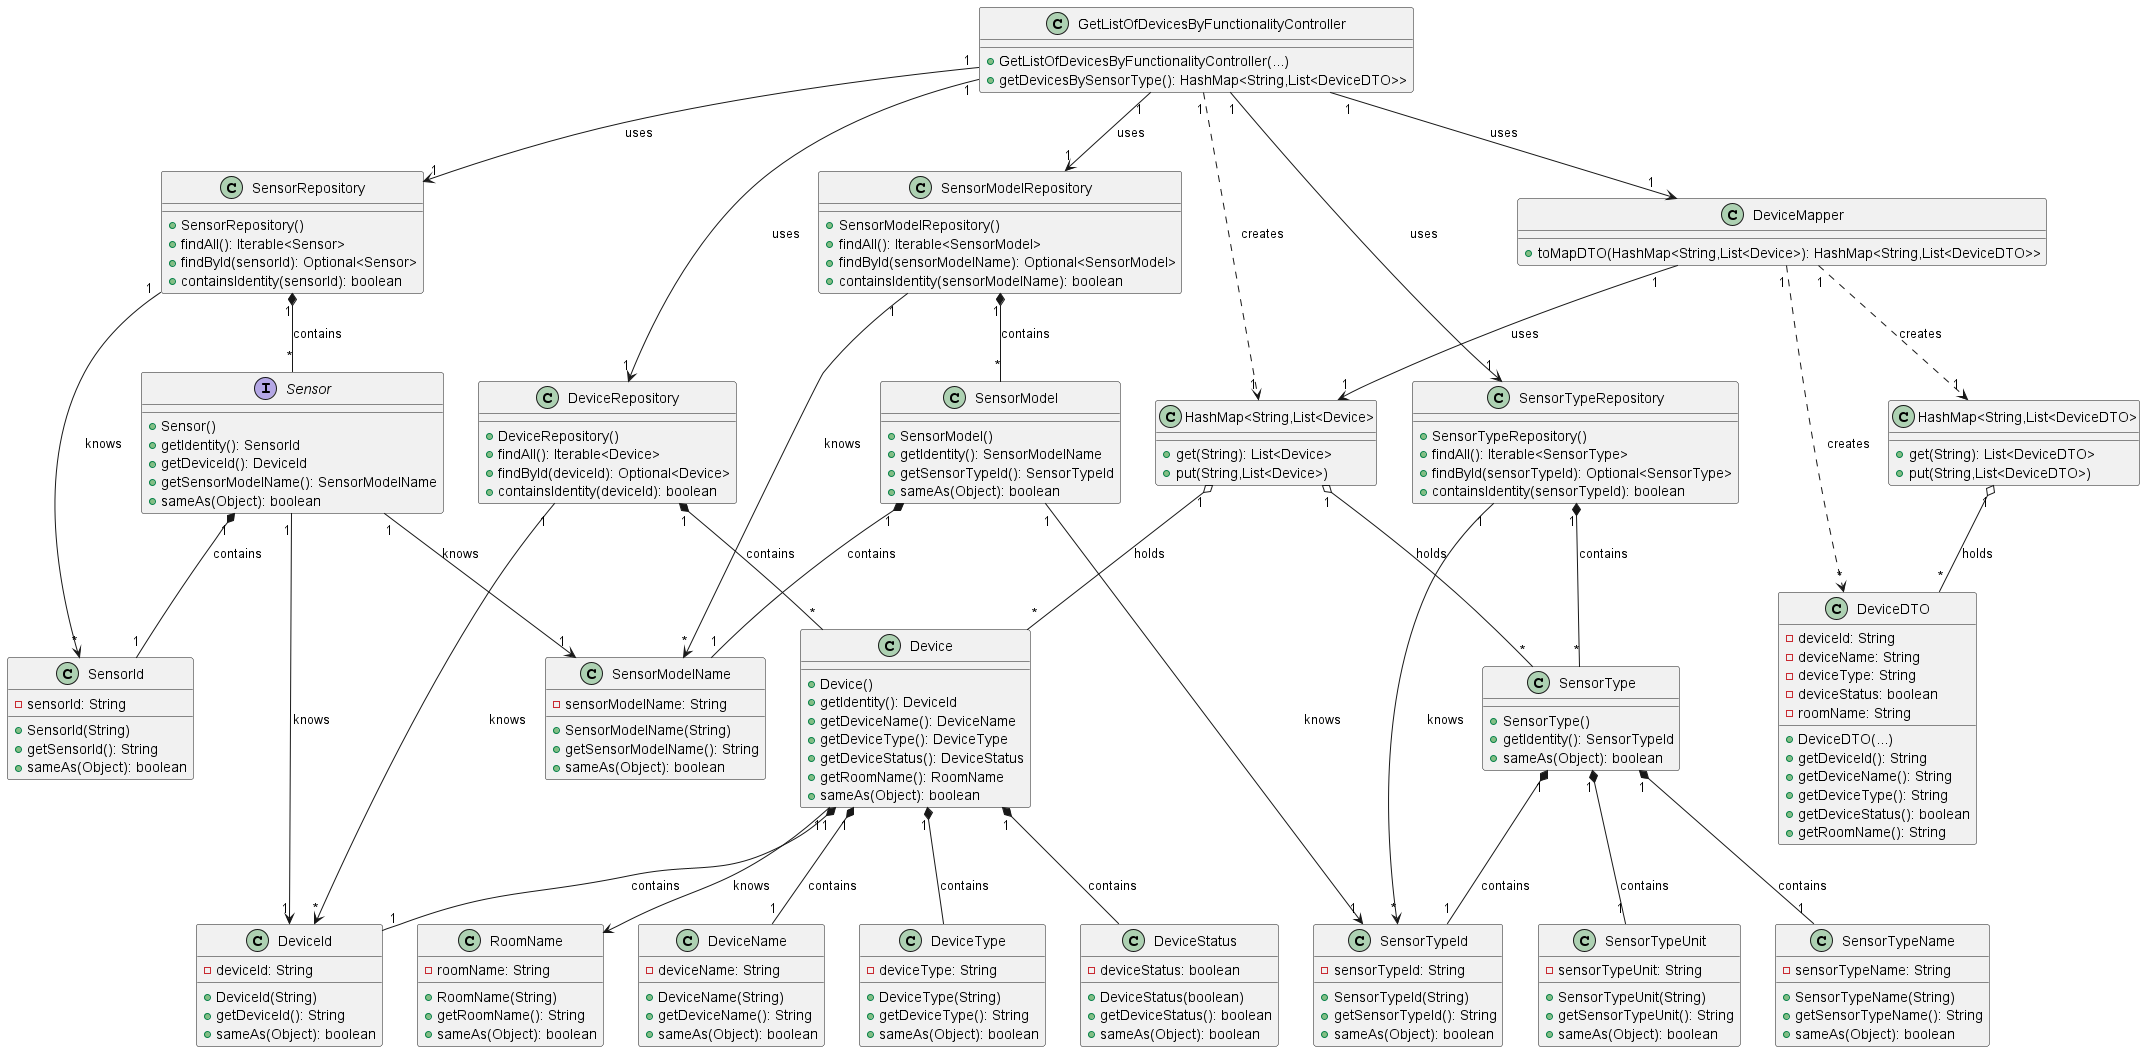

The diagram above was rendered by PlantUML. Its source (embedded in the PNG):
@startuml

class GetListOfDevicesByFunctionalityController{
+ GetListOfDevicesByFunctionalityController(...)
+ getDevicesBySensorType(): HashMap<String,List<DeviceDTO>>
}


class "HashMap<String,List<Device>"{
+ get(String): List<Device>
+ put(String,List<Device>)
}

class DeviceMapper{
+ toMapDTO(HashMap<String,List<Device>): HashMap<String,List<DeviceDTO>>
}


class "HashMap<String,List<DeviceDTO>"{
+ get(String): List<DeviceDTO>
+ put(String,List<DeviceDTO>)
}

class SensorRepository{
+ SensorRepository()
+ findAll(): Iterable<Sensor>
+ findById(sensorId): Optional<Sensor>
+ containsIdentity(sensorId): boolean
}

interface Sensor{
+ Sensor()
+ getIdentity(): SensorId
+ getDeviceId(): DeviceId
+ getSensorModelName(): SensorModelName
+ sameAs(Object): boolean
}

class SensorId{
- sensorId: String
+ SensorId(String)
+ getSensorId(): String
+ sameAs(Object): boolean
}


class DeviceRepository{
+ DeviceRepository()
+ findAll(): Iterable<Device>
+ findById(deviceId): Optional<Device>
+ containsIdentity(deviceId): boolean
}

class Device{
+ Device()
+ getIdentity(): DeviceId
+ getDeviceName(): DeviceName
+ getDeviceType(): DeviceType
+ getDeviceStatus(): DeviceStatus
+ getRoomName(): RoomName
+ sameAs(Object): boolean
}

class DeviceDTO{
- deviceId: String
- deviceName: String
- deviceType: String
- deviceStatus: boolean
- roomName: String
+ DeviceDTO(...)
+ getDeviceId(): String
+ getDeviceName(): String
+ getDeviceType(): String
+ getDeviceStatus(): boolean
+ getRoomName(): String
}

class DeviceId{
- deviceId: String
+ DeviceId(String)
+ getDeviceId(): String
+ sameAs(Object): boolean
}

class DeviceName{
- deviceName: String
+ DeviceName(String)
+ getDeviceName(): String
+ sameAs(Object): boolean
}

class DeviceType{
- deviceType: String
+ DeviceType(String)
+ getDeviceType(): String
+ sameAs(Object): boolean
}

class DeviceStatus{
- deviceStatus: boolean
+ DeviceStatus(boolean)
+ getDeviceStatus(): boolean
+ sameAs(Object): boolean
}

class RoomName{
- roomName: String
+ RoomName(String)
+ getRoomName(): String
+ sameAs(Object): boolean
}


class SensorTypeRepository{
+ SensorTypeRepository()
+ findAll(): Iterable<SensorType>
+ findById(sensorTypeId): Optional<SensorType>
+ containsIdentity(sensorTypeId): boolean
}

class SensorModelRepository{
+ SensorModelRepository()
+ findAll(): Iterable<SensorModel>
+ findById(sensorModelName): Optional<SensorModel>
+ containsIdentity(sensorModelName): boolean
}

class SensorModel{
+ SensorModel()
+ getIdentity(): SensorModelName
+ getSensorTypeId(): SensorTypeId
+ sameAs(Object): boolean
}
class SensorModelName{
- sensorModelName: String
+ SensorModelName(String)
+ getSensorModelName(): String
+ sameAs(Object): boolean
}


class SensorType{
+ SensorType()
+ getIdentity(): SensorTypeId
+ sameAs(Object): boolean
}

class SensorTypeId{
- sensorTypeId: String
+ SensorTypeId(String)
+ getSensorTypeId(): String
+ sameAs(Object): boolean
}
class SensorTypeName{
- sensorTypeName: String
+ SensorTypeName(String)
+ getSensorTypeName(): String
+ sameAs(Object): boolean
}
class SensorTypeUnit{
- sensorTypeUnit: String
+ SensorTypeUnit(String)
+ getSensorTypeUnit(): String
+ sameAs(Object): boolean
}

GetListOfDevicesByFunctionalityController "1" --> "1" SensorTypeRepository : uses
GetListOfDevicesByFunctionalityController "1" --> "1" SensorRepository : uses
GetListOfDevicesByFunctionalityController "1" --> "1" SensorModelRepository : uses
GetListOfDevicesByFunctionalityController "1" --> "1" DeviceRepository : uses
GetListOfDevicesByFunctionalityController "1" --> "1" DeviceMapper : uses
GetListOfDevicesByFunctionalityController "1" ..> "1" "HashMap<String,List<Device>" : creates

"HashMap<String,List<Device>" "1" o-- "*" SensorType : holds
"HashMap<String,List<Device>" "1" o-- "*" Device : holds

"HashMap<String,List<DeviceDTO>" "1" o-- "*" DeviceDTO : holds

SensorRepository "1" *-- "*" Sensor : contains
SensorRepository "1" --> "*" SensorId: knows

SensorTypeRepository "1" *-- "*" SensorType : contains
SensorTypeRepository "1" --> "*" SensorTypeId: knows

DeviceRepository "1" *-- "*" Device : contains
DeviceRepository "1" --> "*" DeviceId: knows

Device "1" *-- "1" DeviceId : contains
Device "1" *-- "1" DeviceName : contains
Device "1" *-- DeviceType : contains
Device "1" *-- DeviceStatus : contains
Device "1" --> RoomName : knows

Sensor "1" *-- "1" SensorId: contains
Sensor "1" --> "1" DeviceId: knows
Sensor "1" --> "1" SensorModelName : knows

SensorModel "1" *-- "1" SensorModelName : contains

SensorModel "1" --> "1" SensorTypeId : knows
SensorType "1" *-- "1" SensorTypeId : contains
SensorType "1" *-- "1" SensorTypeName : contains
SensorType "1" *-- "1" SensorTypeUnit : contains

SensorModelRepository "1" *-- "*" SensorModel : contains
SensorModelRepository "1" --> "*" SensorModelName : knows

DeviceMapper "1" --> "1" "HashMap<String,List<Device>" : uses
DeviceMapper "1" ..> "*" DeviceDTO: creates
DeviceMapper "1" ..> "1" "HashMap<String,List<DeviceDTO>" : creates


@enduml